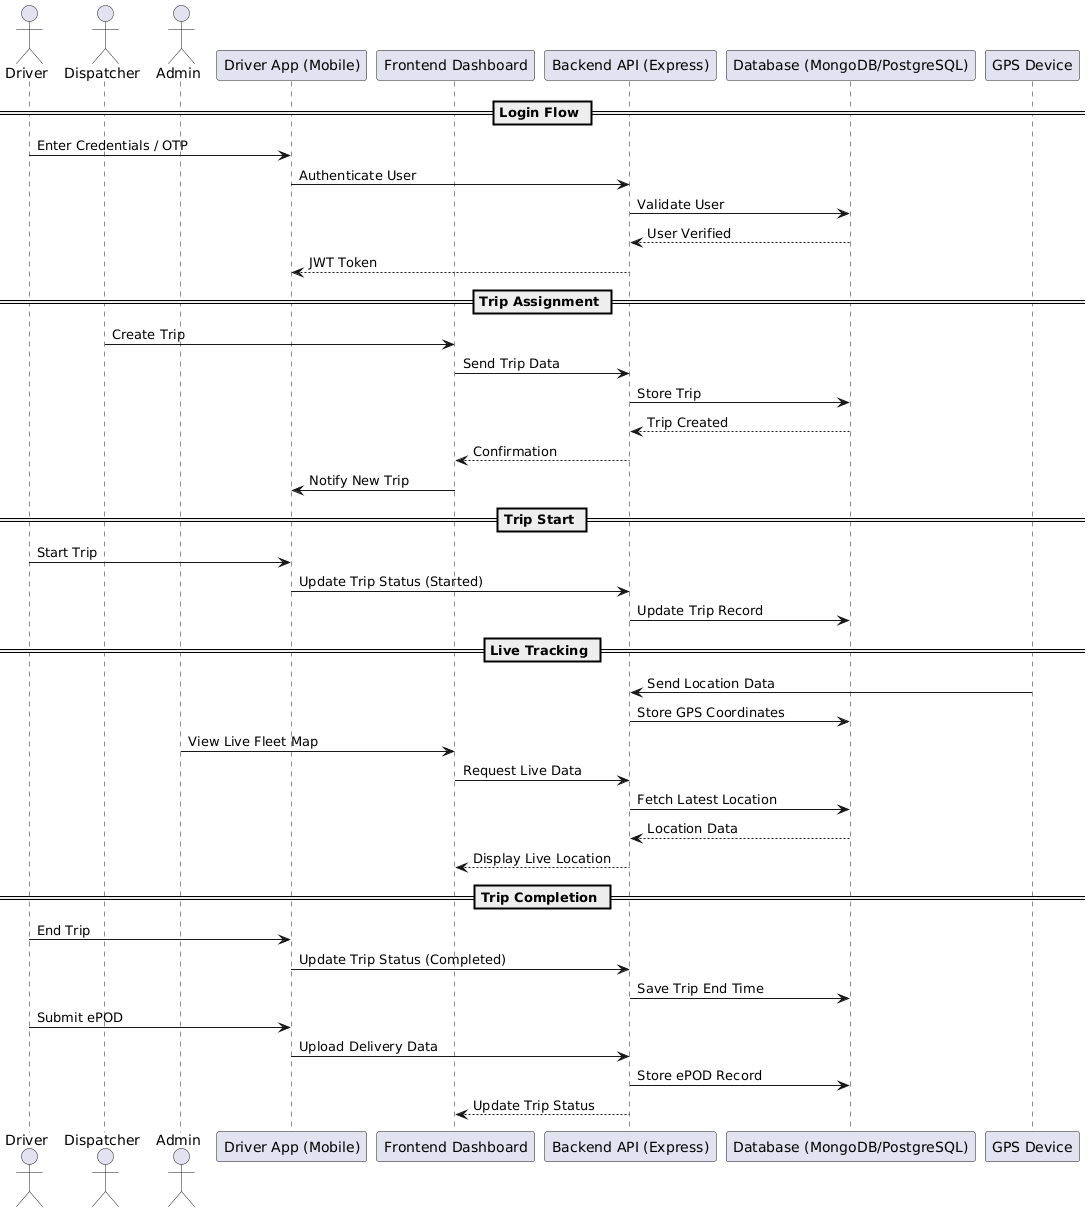

The diagram above was rendered by PlantUML. Its source (embedded in the PNG):
@startuml
actor Driver
actor Dispatcher
actor Admin

participant "Driver App (Mobile)" as DriverApp
participant "Frontend Dashboard" as Dashboard
participant "Backend API (Express)" as API
participant "Database (MongoDB/PostgreSQL)" as DB
participant "GPS Device" as GPS

== Login Flow ==

Driver -> DriverApp : Enter Credentials / OTP
DriverApp -> API : Authenticate User
API -> DB : Validate User
DB --> API : User Verified
API --> DriverApp : JWT Token

== Trip Assignment ==

Dispatcher -> Dashboard : Create Trip
Dashboard -> API : Send Trip Data
API -> DB : Store Trip
DB --> API : Trip Created
API --> Dashboard : Confirmation

Dashboard -> DriverApp : Notify New Trip

== Trip Start ==

Driver -> DriverApp : Start Trip
DriverApp -> API : Update Trip Status (Started)
API -> DB : Update Trip Record

== Live Tracking ==

GPS -> API : Send Location Data
API -> DB : Store GPS Coordinates
Admin -> Dashboard : View Live Fleet Map
Dashboard -> API : Request Live Data
API -> DB : Fetch Latest Location
DB --> API : Location Data
API --> Dashboard : Display Live Location

== Trip Completion ==

Driver -> DriverApp : End Trip
DriverApp -> API : Update Trip Status (Completed)
API -> DB : Save Trip End Time

Driver -> DriverApp : Submit ePOD
DriverApp -> API : Upload Delivery Data
API -> DB : Store ePOD Record

API --> Dashboard : Update Trip Status
@enduml